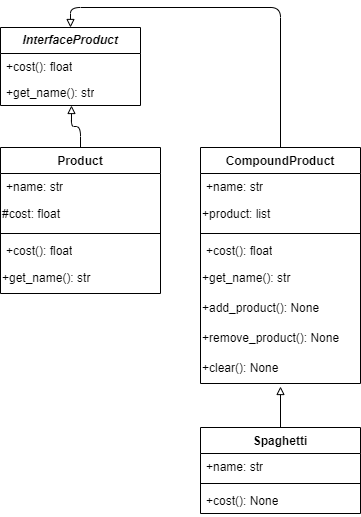

The diagram above was exported from draw.io. Its source (the exported page's mxGraphModel, read from the mxfile embedded in the PNG):
<mxGraphModel dx="1434" dy="818" grid="1" gridSize="10" guides="1" tooltips="1" connect="1" arrows="1" fold="1" page="1" pageScale="1" pageWidth="827" pageHeight="1169" math="0" shadow="0">
  <root>
    <mxCell id="WIyWlLk6GJQsqaUBKTNV-0" />
    <mxCell id="WIyWlLk6GJQsqaUBKTNV-1" parent="WIyWlLk6GJQsqaUBKTNV-0" />
    <mxCell id="04Lb6TXawTIGXItzeBXg-0" value="&lt;b&gt;&lt;i&gt;InterfaceProduct&lt;/i&gt;&lt;/b&gt;" style="swimlane;fontStyle=0;childLayout=stackLayout;horizontal=1;startSize=26;fillColor=none;horizontalStack=0;resizeParent=1;resizeParentMax=0;resizeLast=0;collapsible=1;marginBottom=0;whiteSpace=wrap;html=1;" vertex="1" parent="WIyWlLk6GJQsqaUBKTNV-1">
      <mxGeometry x="80" y="40" width="140" height="78" as="geometry" />
    </mxCell>
    <mxCell id="04Lb6TXawTIGXItzeBXg-1" value="+cost(): float" style="text;strokeColor=none;fillColor=none;align=left;verticalAlign=top;spacingLeft=4;spacingRight=4;overflow=hidden;rotatable=0;points=[[0,0.5],[1,0.5]];portConstraint=eastwest;whiteSpace=wrap;html=1;" vertex="1" parent="04Lb6TXawTIGXItzeBXg-0">
      <mxGeometry y="26" width="140" height="26" as="geometry" />
    </mxCell>
    <mxCell id="04Lb6TXawTIGXItzeBXg-2" value="+get_name(): str" style="text;strokeColor=none;fillColor=none;align=left;verticalAlign=top;spacingLeft=4;spacingRight=4;overflow=hidden;rotatable=0;points=[[0,0.5],[1,0.5]];portConstraint=eastwest;whiteSpace=wrap;html=1;" vertex="1" parent="04Lb6TXawTIGXItzeBXg-0">
      <mxGeometry y="52" width="140" height="26" as="geometry" />
    </mxCell>
    <mxCell id="04Lb6TXawTIGXItzeBXg-4" value="Product" style="swimlane;fontStyle=1;align=center;verticalAlign=top;childLayout=stackLayout;horizontal=1;startSize=26;horizontalStack=0;resizeParent=1;resizeParentMax=0;resizeLast=0;collapsible=1;marginBottom=0;whiteSpace=wrap;html=1;" vertex="1" parent="WIyWlLk6GJQsqaUBKTNV-1">
      <mxGeometry x="80" y="160" width="160" height="146" as="geometry" />
    </mxCell>
    <mxCell id="04Lb6TXawTIGXItzeBXg-5" value="+name: str" style="text;strokeColor=none;fillColor=none;align=left;verticalAlign=top;spacingLeft=4;spacingRight=4;overflow=hidden;rotatable=0;points=[[0,0.5],[1,0.5]];portConstraint=eastwest;whiteSpace=wrap;html=1;" vertex="1" parent="04Lb6TXawTIGXItzeBXg-4">
      <mxGeometry y="26" width="160" height="26" as="geometry" />
    </mxCell>
    <mxCell id="04Lb6TXawTIGXItzeBXg-8" value="&lt;div style=&quot;&quot;&gt;&lt;span style=&quot;background-color: initial;&quot;&gt;#cost: float&lt;/span&gt;&lt;/div&gt;" style="text;html=1;align=left;verticalAlign=middle;resizable=0;points=[];autosize=1;strokeColor=none;fillColor=none;" vertex="1" parent="04Lb6TXawTIGXItzeBXg-4">
      <mxGeometry y="52" width="160" height="30" as="geometry" />
    </mxCell>
    <mxCell id="04Lb6TXawTIGXItzeBXg-6" value="" style="line;strokeWidth=1;fillColor=none;align=left;verticalAlign=middle;spacingTop=-1;spacingLeft=3;spacingRight=3;rotatable=0;labelPosition=right;points=[];portConstraint=eastwest;strokeColor=inherit;" vertex="1" parent="04Lb6TXawTIGXItzeBXg-4">
      <mxGeometry y="82" width="160" height="8" as="geometry" />
    </mxCell>
    <mxCell id="04Lb6TXawTIGXItzeBXg-7" value="+cost(): float" style="text;strokeColor=none;fillColor=none;align=left;verticalAlign=top;spacingLeft=4;spacingRight=4;overflow=hidden;rotatable=0;points=[[0,0.5],[1,0.5]];portConstraint=eastwest;whiteSpace=wrap;html=1;" vertex="1" parent="04Lb6TXawTIGXItzeBXg-4">
      <mxGeometry y="90" width="160" height="26" as="geometry" />
    </mxCell>
    <mxCell id="04Lb6TXawTIGXItzeBXg-9" value="+get_name(): str" style="text;html=1;align=left;verticalAlign=middle;resizable=0;points=[];autosize=1;strokeColor=none;fillColor=none;" vertex="1" parent="04Lb6TXawTIGXItzeBXg-4">
      <mxGeometry y="116" width="160" height="30" as="geometry" />
    </mxCell>
    <mxCell id="04Lb6TXawTIGXItzeBXg-24" style="edgeStyle=orthogonalEdgeStyle;rounded=1;orthogonalLoop=1;jettySize=auto;html=1;exitX=0.5;exitY=0;exitDx=0;exitDy=0;entryX=0.5;entryY=0;entryDx=0;entryDy=0;endArrow=block;endFill=0;" edge="1" parent="WIyWlLk6GJQsqaUBKTNV-1" source="04Lb6TXawTIGXItzeBXg-10" target="04Lb6TXawTIGXItzeBXg-0">
      <mxGeometry relative="1" as="geometry" />
    </mxCell>
    <mxCell id="04Lb6TXawTIGXItzeBXg-10" value="CompoundProduct" style="swimlane;fontStyle=1;align=center;verticalAlign=top;childLayout=stackLayout;horizontal=1;startSize=26;horizontalStack=0;resizeParent=1;resizeParentMax=0;resizeLast=0;collapsible=1;marginBottom=0;whiteSpace=wrap;html=1;" vertex="1" parent="WIyWlLk6GJQsqaUBKTNV-1">
      <mxGeometry x="280" y="160" width="160" height="236" as="geometry" />
    </mxCell>
    <mxCell id="04Lb6TXawTIGXItzeBXg-11" value="+name: str" style="text;strokeColor=none;fillColor=none;align=left;verticalAlign=top;spacingLeft=4;spacingRight=4;overflow=hidden;rotatable=0;points=[[0,0.5],[1,0.5]];portConstraint=eastwest;whiteSpace=wrap;html=1;" vertex="1" parent="04Lb6TXawTIGXItzeBXg-10">
      <mxGeometry y="26" width="160" height="26" as="geometry" />
    </mxCell>
    <mxCell id="04Lb6TXawTIGXItzeBXg-14" value="+product: list" style="text;html=1;align=left;verticalAlign=middle;resizable=0;points=[];autosize=1;strokeColor=none;fillColor=none;" vertex="1" parent="04Lb6TXawTIGXItzeBXg-10">
      <mxGeometry y="52" width="160" height="30" as="geometry" />
    </mxCell>
    <mxCell id="04Lb6TXawTIGXItzeBXg-12" value="" style="line;strokeWidth=1;fillColor=none;align=left;verticalAlign=middle;spacingTop=-1;spacingLeft=3;spacingRight=3;rotatable=0;labelPosition=right;points=[];portConstraint=eastwest;strokeColor=inherit;" vertex="1" parent="04Lb6TXawTIGXItzeBXg-10">
      <mxGeometry y="82" width="160" height="8" as="geometry" />
    </mxCell>
    <mxCell id="04Lb6TXawTIGXItzeBXg-13" value="+cost(): float" style="text;strokeColor=none;fillColor=none;align=left;verticalAlign=top;spacingLeft=4;spacingRight=4;overflow=hidden;rotatable=0;points=[[0,0.5],[1,0.5]];portConstraint=eastwest;whiteSpace=wrap;html=1;" vertex="1" parent="04Lb6TXawTIGXItzeBXg-10">
      <mxGeometry y="90" width="160" height="26" as="geometry" />
    </mxCell>
    <mxCell id="04Lb6TXawTIGXItzeBXg-15" value="+get_name(): str" style="text;html=1;align=left;verticalAlign=middle;resizable=0;points=[];autosize=1;strokeColor=none;fillColor=none;" vertex="1" parent="04Lb6TXawTIGXItzeBXg-10">
      <mxGeometry y="116" width="160" height="30" as="geometry" />
    </mxCell>
    <mxCell id="04Lb6TXawTIGXItzeBXg-16" value="+add_product(): None" style="text;html=1;align=left;verticalAlign=middle;resizable=0;points=[];autosize=1;strokeColor=none;fillColor=none;" vertex="1" parent="04Lb6TXawTIGXItzeBXg-10">
      <mxGeometry y="146" width="160" height="30" as="geometry" />
    </mxCell>
    <mxCell id="04Lb6TXawTIGXItzeBXg-17" value="&lt;div style=&quot;&quot;&gt;&lt;span style=&quot;background-color: initial;&quot;&gt;+remove_product(): None&lt;/span&gt;&lt;/div&gt;" style="text;html=1;align=left;verticalAlign=middle;resizable=0;points=[];autosize=1;strokeColor=none;fillColor=none;" vertex="1" parent="04Lb6TXawTIGXItzeBXg-10">
      <mxGeometry y="176" width="160" height="30" as="geometry" />
    </mxCell>
    <mxCell id="04Lb6TXawTIGXItzeBXg-18" value="+clear(): None" style="text;html=1;align=left;verticalAlign=middle;resizable=0;points=[];autosize=1;strokeColor=none;fillColor=none;" vertex="1" parent="04Lb6TXawTIGXItzeBXg-10">
      <mxGeometry y="206" width="160" height="30" as="geometry" />
    </mxCell>
    <mxCell id="04Lb6TXawTIGXItzeBXg-19" value="Spaghetti" style="swimlane;fontStyle=1;align=center;verticalAlign=top;childLayout=stackLayout;horizontal=1;startSize=26;horizontalStack=0;resizeParent=1;resizeParentMax=0;resizeLast=0;collapsible=1;marginBottom=0;whiteSpace=wrap;html=1;" vertex="1" parent="WIyWlLk6GJQsqaUBKTNV-1">
      <mxGeometry x="280" y="440" width="160" height="86" as="geometry" />
    </mxCell>
    <mxCell id="04Lb6TXawTIGXItzeBXg-20" value="+name: str" style="text;strokeColor=none;fillColor=none;align=left;verticalAlign=top;spacingLeft=4;spacingRight=4;overflow=hidden;rotatable=0;points=[[0,0.5],[1,0.5]];portConstraint=eastwest;whiteSpace=wrap;html=1;" vertex="1" parent="04Lb6TXawTIGXItzeBXg-19">
      <mxGeometry y="26" width="160" height="26" as="geometry" />
    </mxCell>
    <mxCell id="04Lb6TXawTIGXItzeBXg-21" value="" style="line;strokeWidth=1;fillColor=none;align=left;verticalAlign=middle;spacingTop=-1;spacingLeft=3;spacingRight=3;rotatable=0;labelPosition=right;points=[];portConstraint=eastwest;strokeColor=inherit;" vertex="1" parent="04Lb6TXawTIGXItzeBXg-19">
      <mxGeometry y="52" width="160" height="8" as="geometry" />
    </mxCell>
    <mxCell id="04Lb6TXawTIGXItzeBXg-22" value="+cost(): None" style="text;strokeColor=none;fillColor=none;align=left;verticalAlign=top;spacingLeft=4;spacingRight=4;overflow=hidden;rotatable=0;points=[[0,0.5],[1,0.5]];portConstraint=eastwest;whiteSpace=wrap;html=1;" vertex="1" parent="04Lb6TXawTIGXItzeBXg-19">
      <mxGeometry y="60" width="160" height="26" as="geometry" />
    </mxCell>
    <mxCell id="04Lb6TXawTIGXItzeBXg-23" style="edgeStyle=orthogonalEdgeStyle;rounded=0;orthogonalLoop=1;jettySize=auto;html=1;exitX=0.5;exitY=0;exitDx=0;exitDy=0;entryX=0.5;entryY=1.1;entryDx=0;entryDy=0;entryPerimeter=0;endArrow=block;endFill=0;" edge="1" parent="WIyWlLk6GJQsqaUBKTNV-1" source="04Lb6TXawTIGXItzeBXg-19" target="04Lb6TXawTIGXItzeBXg-18">
      <mxGeometry relative="1" as="geometry" />
    </mxCell>
    <mxCell id="04Lb6TXawTIGXItzeBXg-25" style="edgeStyle=orthogonalEdgeStyle;rounded=1;orthogonalLoop=1;jettySize=auto;html=1;exitX=0.5;exitY=0;exitDx=0;exitDy=0;entryX=0.507;entryY=1;entryDx=0;entryDy=0;entryPerimeter=0;endArrow=block;endFill=0;" edge="1" parent="WIyWlLk6GJQsqaUBKTNV-1" source="04Lb6TXawTIGXItzeBXg-4" target="04Lb6TXawTIGXItzeBXg-2">
      <mxGeometry relative="1" as="geometry" />
    </mxCell>
  </root>
</mxGraphModel>